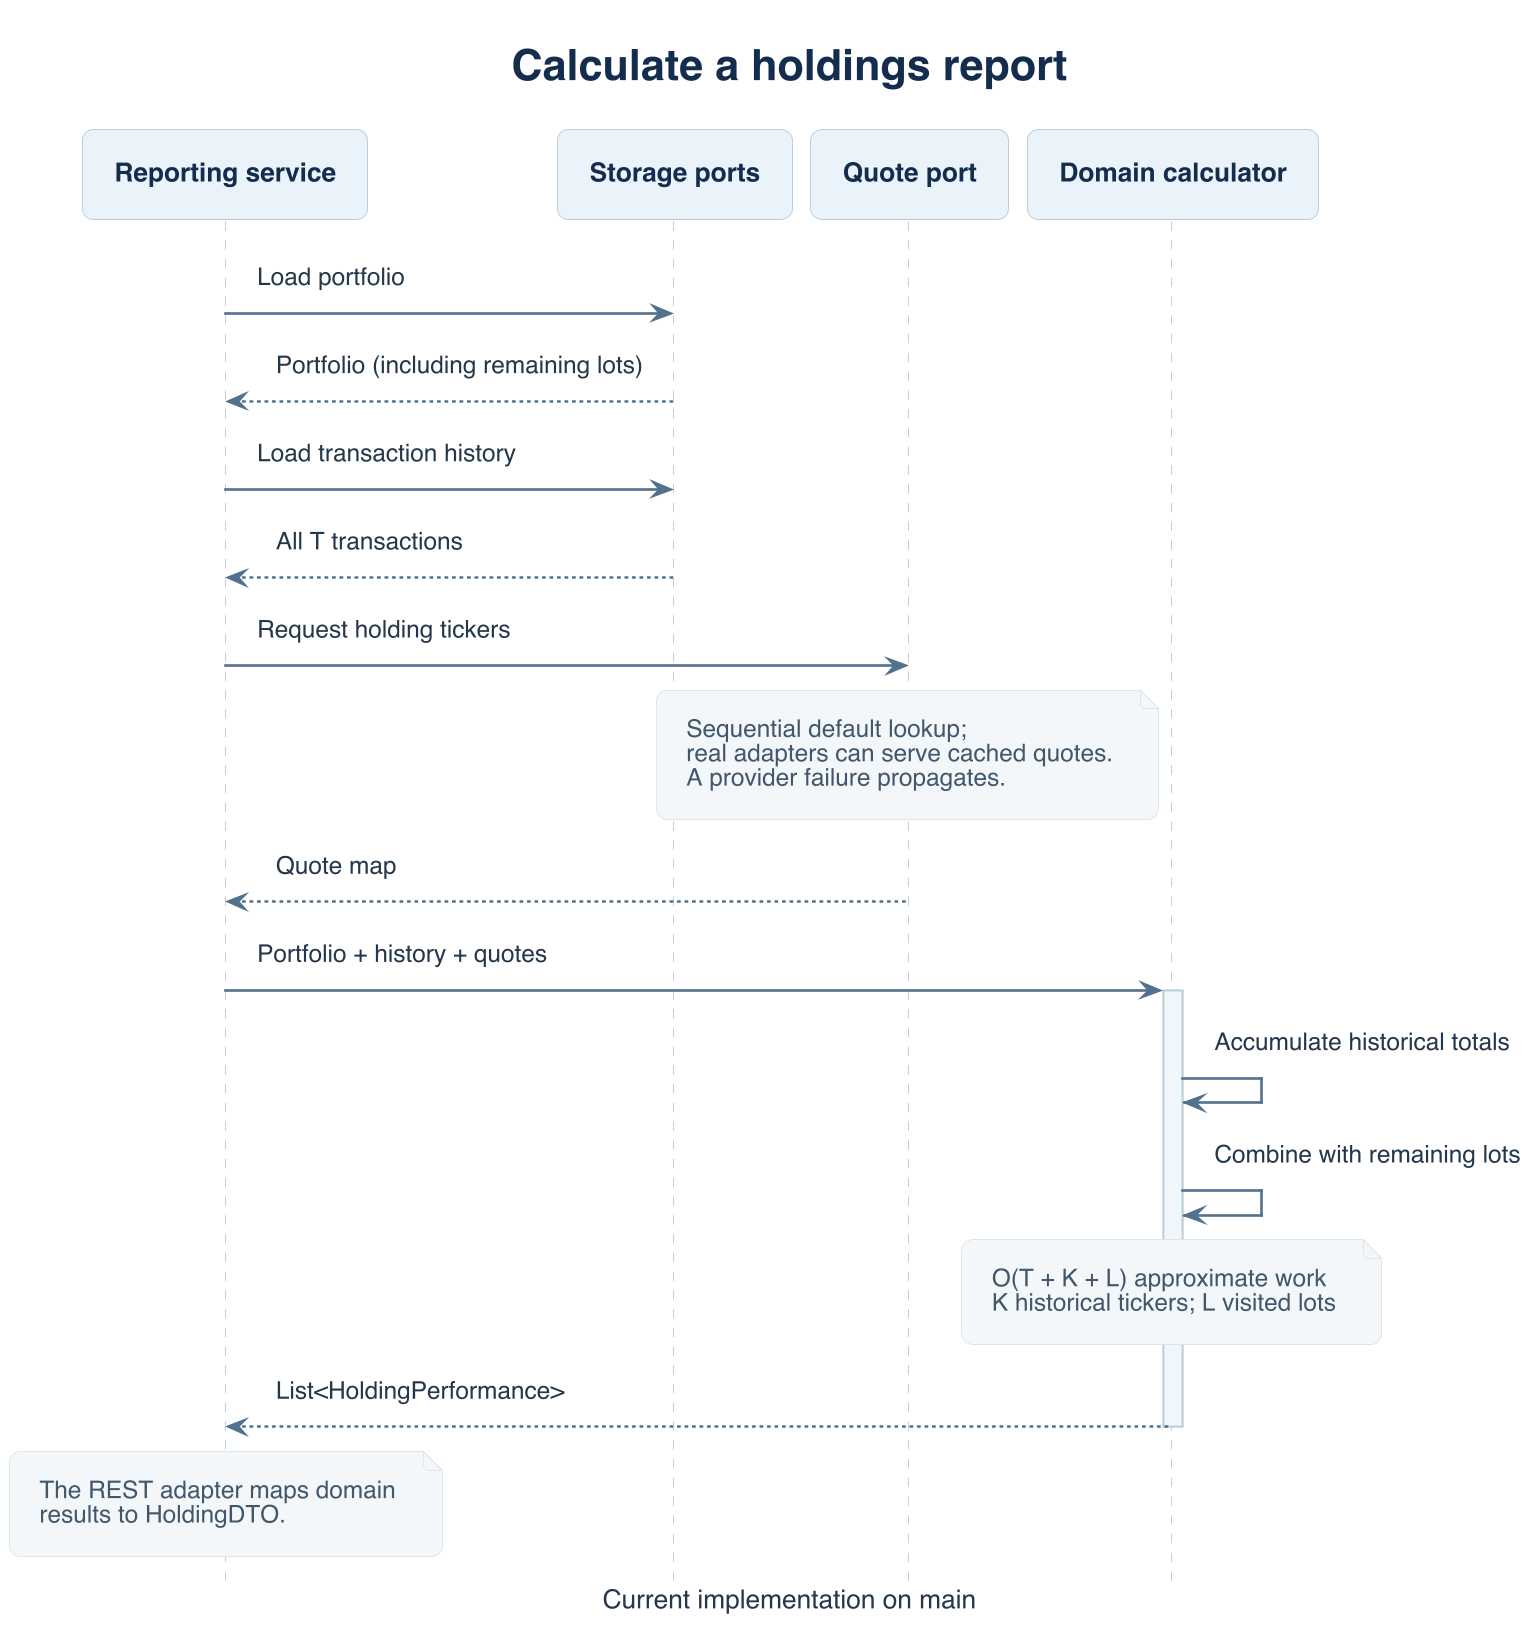

The diagram above was rendered by PlantUML. Its source (embedded in the PNG):
@startuml approachA-sequence
!include ../../sellStocks/diagrams/sell-style.puml
title Calculate a holdings report
caption Current implementation on main
participant "Reporting service" as S
participant "Storage ports" as D
participant "Quote port" as Q
participant "Domain calculator" as C
S -> D: Load portfolio
D --> S: Portfolio (including remaining lots)
S -> D: Load transaction history
D --> S: All T transactions
S -> Q: Request holding tickers
note over Q
Sequential default lookup;
real adapters can serve cached quotes.
A provider failure propagates.
end note
Q --> S: Quote map
S -> C: Portfolio + history + quotes
activate C
C -> C: Accumulate historical totals
C -> C: Combine with remaining lots
note over C
O(T + K + L) approximate work
K historical tickers; L visited lots
end note
C --> S: List<HoldingPerformance>
deactivate C
note over S
The REST adapter maps domain
results to HoldingDTO.
end note
@enduml